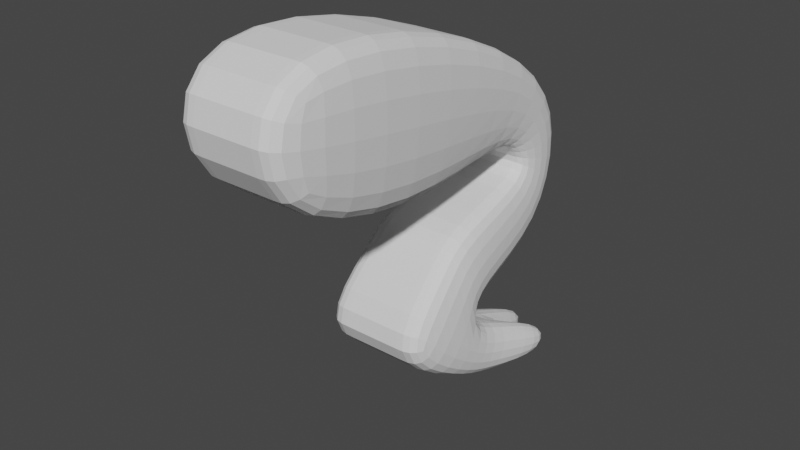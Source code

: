 # Source: parts_leg_d11_flog.blend  (saved by Blender 3.4.6; exported with 4.5.12 LTS)
import bpy
from mathutils import Matrix  # noqa: F401  (used for matrix-valued properties, if any)

bpy.ops.wm.read_factory_settings(use_empty=True)
scene = bpy.context.scene
scene.name = 'Scene'

# ---- collections
col_collection = bpy.data.collections.new('Collection'); scene.collection.children.link(col_collection)

# ---- world
world_world = bpy.data.worlds.new('World'); scene.world = world_world
world_world.use_nodes = True; world_world.node_tree.nodes.clear()
_N = world_world.node_tree.nodes; _L = world_world.node_tree.links
n0 = _N.new('ShaderNodeOutputWorld'); n0.name = 'World Output'; n0.location = (300, 300)
n1 = _N.new('ShaderNodeBackground'); n1.name = 'Background'; n1.location = (10, 300)
n1.inputs[0].default_value = (0.05088, 0.05088, 0.05088, 1.0)
_L.new(n1.outputs[0], n0.inputs[0])
n0.is_active_output = True
world_world.color = (0.05088, 0.05088, 0.05088)
world_world.use_sun_shadow = False
world_world.sun_shadow_jitter_overblur = 0.0

# ---- meshes
me_001 = bpy.data.meshes.new('立方体.001')
me_001.from_pydata([(-1.449, -2.644, -1.002), (-1.449, 6.758, -0.2703), (-1.449, 0.4912, -1.001), (-1.449, 5.285, -0.5706), (1.448, -2.644, -1.002), (1.448, 6.758, -0.2703), (1.448, 0.4912, -1.001), (1.448, 5.285, -0.5706), (-1.038, 1.527, 0.2876), (-1.038, 1.696, 0.05772), (1.037, 1.696, 0.05772), (1.037, 1.527, 0.2876), (-1.449, 1.744, -0.4991), (1.448, 1.744, -0.4991), (1.448, -2.644, -0.502), (-1.449, -2.644, -0.502), (-1.449, 4.655, -0.1702), (-1.268, 2.836, -0.2623), (1.267, 2.836, -0.2623), (1.448, 4.655, -0.1702), (-1.038, 2.416, 0.09618), (1.037, 2.416, 0.09618), (1.037, 4.282, 0.1836), (-1.038, 4.282, 0.1836), (-1.038, -0.6218, 0.1208), (-1.038, 1.207, -0.03758), (1.037, 1.207, -0.03758), (1.037, -0.6218, 0.1208), (-1.449, 5.465, -0.2105), (-1.268, 3.508, -0.329), (1.267, 3.508, -0.329), (1.448, 5.465, -0.2105), (-1.449, 5.866, -0.08231), (-1.449, 7.159, -0.1422), (1.448, 7.159, -0.1422), (1.448, 5.866, -0.08231), (-0.0004163, 0.4912, -1.001), (-0.0004163, 5.285, -0.5706), (-0.0004163, -2.644, -1.002), (-0.0004163, 6.758, -0.2703), (-0.0004163, 1.527, 0.2876), (-0.0004163, 1.696, 0.05772), (-0.0004163, 1.744, -0.4991), (-0.0004163, -2.644, -0.502), (-0.0004163, 4.655, -0.1702), (-0.0004163, 2.836, -0.2623), (-0.0004163, 2.416, 0.09618), (-0.0004163, 4.282, 0.1836), (-0.0004163, 1.207, -0.03758), (-0.0004163, -0.6218, 0.1208), (-0.0004163, 5.465, -0.2105), (-0.0004163, 3.508, -0.329), (-0.0004163, 7.159, -0.1422), (-0.0004163, 5.866, -0.08231), (-0.7246, 0.4912, -1.001), (-0.7246, 6.758, -0.2703), (-0.5192, 1.527, 0.2876), (-0.7246, -2.644, -0.502), (-0.7246, 4.655, -0.1702), (-0.5192, 4.282, 0.1836), (-0.5192, -0.6218, 0.1208), (-0.7246, 5.465, -0.2105), (-0.7246, 7.159, -0.1422), (-0.7246, 5.866, -0.08231), (-0.7246, 5.285, -0.5706), (-0.7246, -2.644, -1.002), (-0.5192, 1.696, 0.05772), (-0.7246, 1.744, -0.4991), (-0.6343, 2.836, -0.2623), (-0.5192, 2.416, 0.09618), (-0.5192, 1.207, -0.03758), (-0.6343, 3.508, -0.329), (0.7237, 5.285, -0.5706), (0.7237, -2.644, -1.002), (0.5183, 1.696, 0.05772), (0.7237, 1.744, -0.4991), (0.6334, 2.836, -0.2623), (0.5183, 2.416, 0.09618), (0.5183, 1.207, -0.03758), (0.6334, 3.508, -0.329), (0.7237, 0.4912, -1.001), (0.7237, 6.758, -0.2703), (0.5183, 1.527, 0.2876), (0.7237, -2.644, -0.502), (0.7237, 4.655, -0.1702), (0.5183, 4.282, 0.1836), (0.5183, -0.6218, 0.1208), (0.7237, 5.465, -0.2105), (0.7237, 7.159, -0.1422), (0.7237, 5.866, -0.08231), (1.879, 7.295, 0.1018), (1.823, 6.631, 0.1624), (1.155, 7.295, 0.1018), (1.099, 6.631, 0.1624), (0.7237, 7.601, 0.1928), (-0.0004163, 7.601, 0.1928), (0.7237, 6.916, 0.2534), (-0.0004163, 6.916, 0.2534), (-0.0894, 8.012, 0.1306), (-0.0894, 7.159, 0.191), (-0.8136, 8.012, 0.1306), (-0.8136, 7.159, 0.191), (-1.449, 6.349, 0.02539), (-1.845, 7.164, -0.03505), (-1.121, 7.164, -0.03505), (-1.045, 6.368, 0.02364)], [], [(28, 1, 3, 29), (79, 72, 7, 30), (30, 7, 5, 31), (1, 28, 32, 33), (80, 6, 4, 73), (64, 3, 1, 55), (60, 56, 8, 24), (26, 10, 11, 27), (78, 74, 10, 26), (24, 8, 9, 25), (0, 15, 12, 2), (80, 75, 13, 6), (6, 13, 14, 4), (65, 57, 15, 0), (59, 58, 16, 23), (21, 18, 19, 22), (77, 76, 18, 21), (23, 16, 17, 20), (8, 23, 20, 9), (74, 77, 21, 10), (10, 21, 22, 11), (56, 59, 23, 8), (15, 24, 25, 12), (75, 78, 26, 13), (13, 26, 27, 14), (57, 60, 24, 15), (58, 61, 28, 16), (18, 30, 31, 19), (76, 79, 30, 18), (16, 28, 29, 17), (33, 32, 102, 103), (87, 31, 35, 89), (55, 1, 33, 62), (31, 5, 34, 35), (81, 39, 52, 88), (61, 50, 53, 63), (88, 52, 95, 94), (68, 71, 51, 45), (84, 87, 50, 44), (83, 86, 49, 43), (67, 70, 48, 42), (82, 85, 47, 40), (66, 69, 46, 41), (69, 68, 45, 46), (85, 84, 44, 47), (73, 83, 43, 38), (54, 67, 42, 36), (70, 66, 41, 48), (86, 82, 40, 49), (72, 37, 39, 81), (54, 36, 38, 65), (71, 64, 37, 51), (29, 3, 64, 71), (2, 54, 65, 0), (25, 9, 66, 70), (2, 12, 67, 54), (20, 17, 68, 69), (9, 20, 69, 66), (12, 25, 70, 67), (17, 29, 71, 68), (28, 61, 63, 32), (39, 55, 62, 52), (63, 53, 99, 101), (44, 50, 61, 58), (43, 49, 60, 57), (40, 47, 59, 56), (47, 44, 58, 59), (38, 43, 57, 65), (49, 40, 56, 60), (37, 64, 55, 39), (7, 72, 81, 5), (27, 11, 82, 86), (4, 14, 83, 73), (22, 19, 84, 85), (11, 22, 85, 82), (14, 27, 86, 83), (19, 31, 87, 84), (35, 34, 90, 91), (5, 81, 88, 34), (50, 87, 89, 53), (45, 51, 79, 76), (42, 48, 78, 75), (41, 46, 77, 74), (46, 45, 76, 77), (36, 42, 75, 80), (48, 41, 74, 78), (36, 80, 73, 38), (51, 37, 72, 79), (91, 90, 92, 93), (89, 35, 91, 93), (34, 88, 92, 90), (88, 89, 93, 92), (96, 94, 95, 97), (53, 89, 96, 97), (52, 53, 97, 95), (89, 88, 94, 96), (99, 98, 100, 101), (52, 62, 100, 98), (53, 52, 98, 99), (62, 63, 101, 100), (105, 104, 103, 102), (32, 63, 105, 102), (62, 33, 103, 104), (63, 62, 104, 105)])
_uv = me_001.uv_layers.new(name='UVマップ')
_uv.uv.foreach_set('vector', [0.5927, 0.0, 0.625, 0.0, 0.625, 0.25, 0.5927, 0.25, 0.5927, 0.4375, 0.625, 0.4375, 0.625, 0.5, 0.5927, 0.5, 0.5927, 0.5, 0.625, 0.5, 0.625, 0.75, 0.5927, 0.75, 0.625, 0.0, 0.5927, 0.0, 0.5927, 0.0, 0.625, 0.0, 0.3125, 0.5, 0.375, 0.5, 0.375, 0.75, 0.3125, 0.75, 0.8125, 0.5, 0.875, 0.5, 0.875, 0.75, 0.8125, 0.75, 0.4688, 0.9375, 0.5, 0.9375, 0.5, 1.0, 0.4688, 1.0, 0.4688, 0.5, 0.5, 0.5, 0.5, 0.75, 0.4688, 0.75, 0.4688, 0.4375, 0.5, 0.4375, 0.5, 0.5, 0.4688, 0.5, 0.4688, 0.0, 0.5, 0.0, 0.5, 0.25, 0.4688, 0.25, 0.375, 0.0, 0.4375, 0.0, 0.4375, 0.25, 0.375, 0.25, 0.375, 0.4375, 0.4375, 0.4375, 0.4375, 0.5, 0.375, 0.5, 0.375, 0.5, 0.4375, 0.5, 0.4375, 0.75, 0.375, 0.75, 0.375, 0.9375, 0.4375, 0.9375, 0.4375, 1.0, 0.375, 1.0, 0.5312, 0.9375, 0.5625, 0.9375, 0.5625, 1.0, 0.5312, 1.0, 0.5312, 0.5, 0.5625, 0.5, 0.5625, 0.75, 0.5312, 0.75, 0.5312, 0.4375, 0.5625, 0.4375, 0.5625, 0.5, 0.5312, 0.5, 0.5312, 0.0, 0.5625, 0.0, 0.5625, 0.25, 0.5312, 0.25, 0.5, 0.0, 0.5312, 0.0, 0.5312, 0.25, 0.5, 0.25, 0.5, 0.4375, 0.5312, 0.4375, 0.5312, 0.5, 0.5, 0.5, 0.5, 0.5, 0.5312, 0.5, 0.5312, 0.75, 0.5, 0.75, 0.5, 0.9375, 0.5312, 0.9375, 0.5312, 1.0, 0.5, 1.0, 0.4375, 0.0, 0.4688, 0.0, 0.4688, 0.25, 0.4375, 0.25, 0.4375, 0.4375, 0.4688, 0.4375, 0.4688, 0.5, 0.4375, 0.5, 0.4375, 0.5, 0.4688, 0.5, 0.4688, 0.75, 0.4375, 0.75, 0.4375, 0.9375, 0.4688, 0.9375, 0.4688, 1.0, 0.4375, 1.0, 0.5625, 0.9375, 0.5927, 0.9375, 0.5927, 1.0, 0.5625, 1.0, 0.5625, 0.5, 0.5927, 0.5, 0.5927, 0.75, 0.5625, 0.75, 0.5625, 0.4375, 0.5927, 0.4375, 0.5927, 0.5, 0.5625, 0.5, 0.5625, 0.0, 0.5927, 0.0, 0.5927, 0.25, 0.5625, 0.25, 0.625, 0.0, 0.5927, 0.0, 0.5927, 0.0, 0.625, 0.0, 0.5927, 0.8125, 0.5927, 0.75, 0.5927, 0.75, 0.5927, 0.8125, 0.8125, 0.75, 0.875, 0.75, 0.875, 0.75, 0.8125, 0.75, 0.5927, 0.75, 0.625, 0.75, 0.625, 0.75, 0.5927, 0.75, 0.6875, 0.75, 0.75, 0.75, 0.75, 0.75, 0.6875, 0.75, 0.5927, 0.9375, 0.5927, 0.875, 0.5927, 0.875, 0.5927, 0.9375, 0.6875, 0.75, 0.75, 0.75, 0.75, 0.75, 0.6875, 0.75, 0.5625, 0.3125, 0.5927, 0.3125, 0.5927, 0.375, 0.5625, 0.375, 0.5625, 0.8125, 0.5927, 0.8125, 0.5927, 0.875, 0.5625, 0.875, 0.4375, 0.8125, 0.4688, 0.8125, 0.4688, 0.875, 0.4375, 0.875, 0.4375, 0.3125, 0.4688, 0.3125, 0.4688, 0.375, 0.4375, 0.375, 0.5, 0.8125, 0.5312, 0.8125, 0.5312, 0.875, 0.5, 0.875, 0.5, 0.3125, 0.5312, 0.3125, 0.5312, 0.375, 0.5, 0.375, 0.5312, 0.3125, 0.5625, 0.3125, 0.5625, 0.375, 0.5312, 0.375, 0.5312, 0.8125, 0.5625, 0.8125, 0.5625, 0.875, 0.5312, 0.875, 0.375, 0.8125, 0.4375, 0.8125, 0.4375, 0.875, 0.375, 0.875, 0.375, 0.3125, 0.4375, 0.3125, 0.4375, 0.375, 0.375, 0.375, 0.4688, 0.3125, 0.5, 0.3125, 0.5, 0.375, 0.4688, 0.375, 0.4688, 0.8125, 0.5, 0.8125, 0.5, 0.875, 0.4688, 0.875, 0.6875, 0.5, 0.75, 0.5, 0.75, 0.75, 0.6875, 0.75, 0.1875, 0.5, 0.25, 0.5, 0.25, 0.75, 0.1875, 0.75, 0.5927, 0.3125, 0.625, 0.3125, 0.625, 0.375, 0.5927, 0.375, 0.5927, 0.25, 0.625, 0.25, 0.625, 0.3125, 0.5927, 0.3125, 0.125, 0.5, 0.1875, 0.5, 0.1875, 0.75, 0.125, 0.75, 0.4688, 0.25, 0.5, 0.25, 0.5, 0.3125, 0.4688, 0.3125, 0.375, 0.25, 0.4375, 0.25, 0.4375, 0.3125, 0.375, 0.3125, 0.5312, 0.25, 0.5625, 0.25, 0.5625, 0.3125, 0.5312, 0.3125, 0.5, 0.25, 0.5312, 0.25, 0.5312, 0.3125, 0.5, 0.3125, 0.4375, 0.25, 0.4688, 0.25, 0.4688, 0.3125, 0.4375, 0.3125, 0.5625, 0.25, 0.5927, 0.25, 0.5927, 0.3125, 0.5625, 0.3125, 0.5927, 1.0, 0.5927, 0.9375, 0.5927, 0.9375, 0.5927, 1.0, 0.75, 0.75, 0.8125, 0.75, 0.8125, 0.75, 0.75, 0.75, 0.5927, 0.9375, 0.5927, 0.875, 0.5927, 0.875, 0.5927, 0.9375, 0.5625, 0.875, 0.5927, 0.875, 0.5927, 0.9375, 0.5625, 0.9375, 0.4375, 0.875, 0.4688, 0.875, 0.4688, 0.9375, 0.4375, 0.9375, 0.5, 0.875, 0.5312, 0.875, 0.5312, 0.9375, 0.5, 0.9375, 0.5312, 0.875, 0.5625, 0.875, 0.5625, 0.9375, 0.5312, 0.9375, 0.375, 0.875, 0.4375, 0.875, 0.4375, 0.9375, 0.375, 0.9375, 0.4688, 0.875, 0.5, 0.875, 0.5, 0.9375, 0.4688, 0.9375, 0.75, 0.5, 0.8125, 0.5, 0.8125, 0.75, 0.75, 0.75, 0.625, 0.5, 0.6875, 0.5, 0.6875, 0.75, 0.625, 0.75, 0.4688, 0.75, 0.5, 0.75, 0.5, 0.8125, 0.4688, 0.8125, 0.375, 0.75, 0.4375, 0.75, 0.4375, 0.8125, 0.375, 0.8125, 0.5312, 0.75, 0.5625, 0.75, 0.5625, 0.8125, 0.5312, 0.8125, 0.5, 0.75, 0.5312, 0.75, 0.5312, 0.8125, 0.5, 0.8125, 0.4375, 0.75, 0.4688, 0.75, 0.4688, 0.8125, 0.4375, 0.8125, 0.5625, 0.75, 0.5927, 0.75, 0.5927, 0.8125, 0.5625, 0.8125, 0.5927, 0.75, 0.625, 0.75, 0.625, 0.75, 0.5927, 0.75, 0.625, 0.75, 0.6875, 0.75, 0.6875, 0.75, 0.625, 0.75, 0.5927, 0.875, 0.5927, 0.8125, 0.5927, 0.8125, 0.5927, 0.875, 0.5625, 0.375, 0.5927, 0.375, 0.5927, 0.4375, 0.5625, 0.4375, 0.4375, 0.375, 0.4688, 0.375, 0.4688, 0.4375, 0.4375, 0.4375, 0.5, 0.375, 0.5312, 0.375, 0.5312, 0.4375, 0.5, 0.4375, 0.5312, 0.375, 0.5625, 0.375, 0.5625, 0.4375, 0.5312, 0.4375, 0.375, 0.375, 0.4375, 0.375, 0.4375, 0.4375, 0.375, 0.4375, 0.4688, 0.375, 0.5, 0.375, 0.5, 0.4375, 0.4688, 0.4375, 0.25, 0.5, 0.3125, 0.5, 0.3125, 0.75, 0.25, 0.75, 0.5927, 0.375, 0.625, 0.375, 0.625, 0.4375, 0.5927, 0.4375, 0.5927, 0.75, 0.625, 0.75, 0.625, 0.8125, 0.5927, 0.8125, 0.5927, 0.8125, 0.5927, 0.75, 0.5927, 0.75, 0.5927, 0.8125, 0.625, 0.75, 0.6875, 0.75, 0.6875, 0.75, 0.625, 0.75, 0.625, 0.8125, 0.5927, 0.8125, 0.5927, 0.8125, 0.625, 0.8125, 0.5927, 0.8125, 0.625, 0.8125, 0.625, 0.875, 0.5927, 0.875, 0.5927, 0.875, 0.5927, 0.8125, 0.5927, 0.8125, 0.5927, 0.875, 0.625, 0.875, 0.5927, 0.875, 0.5927, 0.875, 0.625, 0.875, 0.5927, 0.8125, 0.625, 0.8125, 0.625, 0.8125, 0.5927, 0.8125, 0.5927, 0.875, 0.625, 0.875, 0.625, 0.9375, 0.5927, 0.9375, 0.75, 0.75, 0.8125, 0.75, 0.8125, 0.75, 0.75, 0.75, 0.5927, 0.875, 0.625, 0.875, 0.625, 0.875, 0.5927, 0.875, 0.625, 0.9375, 0.5927, 0.9375, 0.5927, 0.9375, 0.625, 0.9375, 0.5927, 0.9375, 0.625, 0.9375, 0.625, 1.0, 0.5927, 1.0, 0.5927, 1.0, 0.5927, 0.9375, 0.5927, 0.9375, 0.5927, 1.0, 0.8125, 0.75, 0.875, 0.75, 0.875, 0.75, 0.8125, 0.75, 0.5927, 0.9375, 0.625, 0.9375, 0.625, 0.9375, 0.5927, 0.9375])
me_001.update()

# ---- objects
ob_001 = bpy.data.objects.new('立方体.001', me_001)

# ---- transforms, parenting, visibility, modifiers, constraints
ob_001.location = (0.0, 0.0, 10.26)
ob_001.rotation_euler = (-1.581, -2.22e-16, 2.243e-16)
ob_001.scale = (2.255, 2.108, 17.33)
_m = ob_001.modifiers.new('細分化', 'SUBSURF')

# ---- collection membership
col_collection.objects.link(ob_001)

# ---- scene / render settings (as saved in the file)
scene.frame_start = 1; scene.frame_end = 250; scene.frame_set(1)
scene.render.engine = 'CYCLES'
scene.cycles.sampling_pattern = 'TABULATED_SOBOL'
scene.cycles.use_light_tree = False
scene.view_settings.view_transform = 'Filmic'
bpy.context.view_layer.update()

# ---- added for rendering (the .blend has no active camera and no usable light): camera, sun
cam_auto = bpy.data.cameras.new('AutoCamera')
cam_auto.lens = 50.0
cam_auto.sensor_width = 36.0
cam_auto.clip_end = 1000.0
ob_auto_camera = bpy.data.objects.new('AutoCamera', cam_auto)
scene.collection.objects.link(ob_auto_camera)
ob_auto_camera.location = (30.6505, -42.9824, 29.1518)
ob_auto_camera.rotation_euler = (1.09748, -7.21219e-08, 0.694738)
scene.camera = ob_auto_camera
light_auto_sun = bpy.data.lights.new('AutoSun', 'SUN')
light_auto_sun.energy = 3.0
light_auto_sun.angle = 0.0523599
ob_auto_sun = bpy.data.objects.new('AutoSun', light_auto_sun)
scene.collection.objects.link(ob_auto_sun)
ob_auto_sun.rotation_euler = (0.872665, 0.174533, 0.523599)
bpy.context.view_layer.update()
